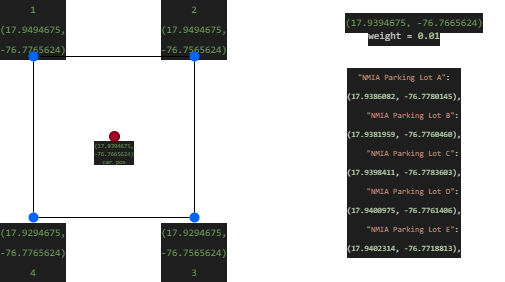

The diagram above was exported from draw.io. Its source (the exported page's mxGraphModel, read from the mxfile embedded in the PNG):
<mxGraphModel dx="573" dy="235" grid="1" gridSize="10" guides="1" tooltips="1" connect="1" arrows="1" fold="1" page="1" pageScale="1" pageWidth="850" pageHeight="1100" math="0" shadow="0">
  <root>
    <mxCell id="0" />
    <mxCell id="1" parent="0" />
    <mxCell id="22" value="&lt;div style=&quot;color: rgb(212, 212, 212); background-color: rgb(30, 30, 30); font-family: Consolas, &amp;quot;Courier New&amp;quot;, monospace; line-height: 50%;&quot;&gt;&lt;span style=&quot;color: rgb(106, 153, 85);&quot;&gt;&lt;font style=&quot;font-size: 6px;&quot;&gt;(17.9394675,&lt;/font&gt;&lt;/span&gt;&lt;/div&gt;&lt;div style=&quot;color: rgb(212, 212, 212); background-color: rgb(30, 30, 30); font-family: Consolas, &amp;quot;Courier New&amp;quot;, monospace; line-height: 50%;&quot;&gt;&lt;span style=&quot;color: rgb(106, 153, 85);&quot;&gt;&lt;font style=&quot;font-size: 6px;&quot;&gt;-76.7665624)&lt;/font&gt;&lt;/span&gt;&lt;/div&gt;&lt;div style=&quot;color: rgb(212, 212, 212); background-color: rgb(30, 30, 30); font-family: Consolas, &amp;quot;Courier New&amp;quot;, monospace; line-height: 50%;&quot;&gt;&lt;span style=&quot;color: rgb(106, 153, 85);&quot;&gt;&lt;font style=&quot;font-size: 6px;&quot;&gt;car_pos&lt;/font&gt;&lt;/span&gt;&lt;/div&gt;" style="text;html=1;strokeColor=none;fillColor=none;align=center;verticalAlign=middle;whiteSpace=wrap;rounded=0;fillStyle=auto;" vertex="1" parent="1">
      <mxGeometry x="295" y="320" width="50" height="30" as="geometry" />
    </mxCell>
    <mxCell id="11" value="&lt;div style=&quot;background-color: rgb(30, 30, 30); font-family: Consolas, &amp;quot;Courier New&amp;quot;, monospace; line-height: 19px;&quot;&gt;&lt;div style=&quot;color: rgb(212, 212, 212); line-height: 19px;&quot;&gt;&lt;span style=&quot;color: rgb(106, 153, 85);&quot;&gt;&lt;font style=&quot;font-size: 10px;&quot;&gt;(17.9294675, -76.7765624)&lt;/font&gt;&lt;/span&gt;&lt;/div&gt;&lt;div style=&quot;line-height: 19px;&quot;&gt;&lt;font color=&quot;#6a9955&quot;&gt;&lt;span style=&quot;font-size: 10px;&quot;&gt;4&lt;/span&gt;&lt;/font&gt;&lt;/div&gt;&lt;/div&gt;" style="text;html=1;strokeColor=none;fillColor=none;align=center;verticalAlign=middle;whiteSpace=wrap;rounded=0;fillStyle=auto;" vertex="1" parent="1">
      <mxGeometry x="209" y="420" width="60" height="30" as="geometry" />
    </mxCell>
    <mxCell id="12" value="&lt;div style=&quot;color: rgb(212, 212, 212); background-color: rgb(30, 30, 30); font-family: Consolas, &amp;quot;Courier New&amp;quot;, monospace; line-height: 19px;&quot;&gt;&lt;div style=&quot;line-height: 19px;&quot;&gt;&lt;span style=&quot;color: rgb(106, 153, 85);&quot;&gt;&lt;font style=&quot;font-size: 10px;&quot;&gt;(17.9294675, -76.7565624)&lt;/font&gt;&lt;/span&gt;&lt;/div&gt;&lt;div style=&quot;line-height: 19px;&quot;&gt;&lt;span style=&quot;color: rgb(106, 153, 85);&quot;&gt;&lt;font style=&quot;font-size: 10px;&quot;&gt;3&lt;/font&gt;&lt;/span&gt;&lt;/div&gt;&lt;/div&gt;" style="text;html=1;strokeColor=none;fillColor=none;align=center;verticalAlign=middle;whiteSpace=wrap;rounded=0;fillStyle=auto;" vertex="1" parent="1">
      <mxGeometry x="370" y="420" width="60" height="30" as="geometry" />
    </mxCell>
    <mxCell id="10" value="&lt;div style=&quot;color: rgb(212, 212, 212); background-color: rgb(30, 30, 30); font-family: Consolas, &amp;quot;Courier New&amp;quot;, monospace; line-height: 19px;&quot;&gt;&lt;div style=&quot;line-height: 19px;&quot;&gt;&lt;span style=&quot;color: rgb(106, 153, 85);&quot;&gt;&lt;font style=&quot;font-size: 10px;&quot;&gt;2&lt;/font&gt;&lt;/span&gt;&lt;/div&gt;&lt;div style=&quot;line-height: 19px;&quot;&gt;&lt;span style=&quot;color: rgb(106, 153, 85);&quot;&gt;&lt;font style=&quot;font-size: 10px;&quot;&gt;(17.9494675, -76.7565624)&lt;/font&gt;&lt;/span&gt;&lt;/div&gt;&lt;/div&gt;" style="text;html=1;strokeColor=none;fillColor=none;align=center;verticalAlign=middle;whiteSpace=wrap;rounded=0;fillStyle=auto;" vertex="1" parent="1">
      <mxGeometry x="370" y="197" width="60" height="30" as="geometry" />
    </mxCell>
    <mxCell id="5" value="" style="shape=ellipse;fillColor=#0065FF;strokeColor=none;html=1;sketch=0;fillStyle=auto;" vertex="1" parent="1">
      <mxGeometry x="395" y="395" width="10" height="10" as="geometry" />
    </mxCell>
    <mxCell id="9" value="&lt;div style=&quot;color: rgb(212, 212, 212); background-color: rgb(30, 30, 30); font-family: Consolas, &amp;quot;Courier New&amp;quot;, monospace; line-height: 19px;&quot;&gt;&lt;div style=&quot;line-height: 19px;&quot;&gt;&lt;span style=&quot;color: rgb(106, 153, 85);&quot;&gt;&lt;font style=&quot;font-size: 10px;&quot;&gt;1&lt;/font&gt;&lt;/span&gt;&lt;/div&gt;&lt;div style=&quot;line-height: 19px;&quot;&gt;&lt;span style=&quot;color: rgb(106, 153, 85);&quot;&gt;&lt;font style=&quot;font-size: 10px;&quot;&gt;(17.9494675, -76.7765624)&lt;/font&gt;&lt;/span&gt;&lt;/div&gt;&lt;/div&gt;" style="text;html=1;strokeColor=none;fillColor=none;align=center;verticalAlign=middle;whiteSpace=wrap;rounded=0;fillStyle=auto;" vertex="1" parent="1">
      <mxGeometry x="209" y="190" width="60" height="44" as="geometry" />
    </mxCell>
    <mxCell id="6" value="" style="shape=ellipse;fillColor=#0065FF;strokeColor=none;html=1;sketch=0;fillStyle=auto;" vertex="1" parent="1">
      <mxGeometry x="234" y="395" width="10" height="10" as="geometry" />
    </mxCell>
    <mxCell id="7" value="" style="shape=ellipse;fillColor=#0065FF;strokeColor=none;html=1;sketch=0;fillStyle=auto;" vertex="1" parent="1">
      <mxGeometry x="234" y="234" width="10" height="10" as="geometry" />
    </mxCell>
    <mxCell id="8" value="" style="shape=ellipse;fillColor=#0065FF;strokeColor=none;html=1;sketch=0;fillStyle=auto;" vertex="1" parent="1">
      <mxGeometry x="395" y="234" width="10" height="10" as="geometry" />
    </mxCell>
    <mxCell id="13" value="" style="endArrow=none;html=1;" edge="1" parent="1" source="6" target="7">
      <mxGeometry width="50" height="50" relative="1" as="geometry">
        <mxPoint x="352" y="358" as="sourcePoint" />
        <mxPoint x="262" y="278" as="targetPoint" />
      </mxGeometry>
    </mxCell>
    <mxCell id="14" value="" style="endArrow=none;html=1;" edge="1" parent="1" source="7" target="8">
      <mxGeometry width="50" height="50" relative="1" as="geometry">
        <mxPoint x="352" y="358" as="sourcePoint" />
        <mxPoint x="402" y="308" as="targetPoint" />
      </mxGeometry>
    </mxCell>
    <mxCell id="15" value="" style="endArrow=none;html=1;exitX=0.5;exitY=0;exitDx=0;exitDy=0;" edge="1" parent="1" source="5" target="8">
      <mxGeometry width="50" height="50" relative="1" as="geometry">
        <mxPoint x="400" y="390" as="sourcePoint" />
        <mxPoint x="402" y="308" as="targetPoint" />
      </mxGeometry>
    </mxCell>
    <mxCell id="16" value="" style="endArrow=none;html=1;entryX=0;entryY=0.5;entryDx=0;entryDy=0;" edge="1" parent="1" source="6" target="5">
      <mxGeometry width="50" height="50" relative="1" as="geometry">
        <mxPoint x="352" y="358" as="sourcePoint" />
        <mxPoint x="402" y="308" as="targetPoint" />
      </mxGeometry>
    </mxCell>
    <mxCell id="18" value="&lt;div style=&quot;color: rgb(212, 212, 212); background-color: rgb(30, 30, 30); font-family: Consolas, &amp;quot;Courier New&amp;quot;, monospace; line-height: 19px;&quot;&gt;&lt;span style=&quot;color: rgb(106, 153, 85);&quot;&gt;&lt;font style=&quot;font-size: 10px;&quot;&gt;(17.9394675, -76.7665624)&lt;/font&gt;&lt;/span&gt;&lt;/div&gt;" style="text;html=1;strokeColor=none;fillColor=none;align=center;verticalAlign=middle;whiteSpace=wrap;rounded=0;fillStyle=auto;" vertex="1" parent="1">
      <mxGeometry x="550" y="190" width="140" height="30" as="geometry" />
    </mxCell>
    <mxCell id="19" value="&lt;div style=&quot;color: rgb(212, 212, 212); background-color: rgb(30, 30, 30); font-family: Consolas, &amp;quot;Courier New&amp;quot;, monospace; line-height: 19px; font-size: 10px;&quot;&gt;&lt;span style=&quot;color: #c8c8c8;&quot;&gt;weight&lt;/span&gt; = &lt;span style=&quot;color: #b5cea8;&quot;&gt;0.01&lt;/span&gt;&lt;/div&gt;" style="text;html=1;strokeColor=none;fillColor=none;align=center;verticalAlign=middle;whiteSpace=wrap;rounded=0;fillStyle=auto;" vertex="1" parent="1">
      <mxGeometry x="570" y="204" width="80" height="30" as="geometry" />
    </mxCell>
    <mxCell id="20" value="&lt;div style=&quot;color: rgb(212, 212, 212); background-color: rgb(30, 30, 30); font-family: Consolas, &amp;quot;Courier New&amp;quot;, monospace; font-size: 8px; line-height: 19px;&quot;&gt;&lt;div&gt;&lt;span style=&quot;color: #ce9178;&quot;&gt;&quot;NMIA Parking Lot A&quot;&lt;/span&gt;:&lt;/div&gt;&lt;div&gt;(&lt;span style=&quot;color: #b5cea8;&quot;&gt;17.9386082&lt;/span&gt;, -&lt;span style=&quot;color: #b5cea8;&quot;&gt;76.7780145&lt;/span&gt;),&lt;/div&gt;&lt;div&gt;&lt;span style=&quot;color: #9cdcfe;&quot;&gt;&amp;nbsp; &amp;nbsp; &lt;/span&gt;&lt;span style=&quot;color: #ce9178;&quot;&gt;&quot;NMIA Parking Lot B&quot;&lt;/span&gt;:&lt;/div&gt;&lt;div&gt;(&lt;span style=&quot;color: #b5cea8;&quot;&gt;17.9381959&lt;/span&gt;, -&lt;span style=&quot;color: #b5cea8;&quot;&gt;76.7760460&lt;/span&gt;),&lt;/div&gt;&lt;div&gt;&lt;span style=&quot;color: #9cdcfe;&quot;&gt;&amp;nbsp; &amp;nbsp; &lt;/span&gt;&lt;span style=&quot;color: #ce9178;&quot;&gt;&quot;NMIA Parking Lot C&quot;&lt;/span&gt;:&lt;/div&gt;&lt;div&gt;(&lt;span style=&quot;color: #b5cea8;&quot;&gt;17.9398411&lt;/span&gt;, -&lt;span style=&quot;color: #b5cea8;&quot;&gt;76.7783603&lt;/span&gt;),&lt;/div&gt;&lt;div&gt;&lt;span style=&quot;color: #9cdcfe;&quot;&gt;&amp;nbsp; &amp;nbsp; &lt;/span&gt;&lt;span style=&quot;color: #ce9178;&quot;&gt;&quot;NMIA Parking Lot D&quot;&lt;/span&gt;:&lt;/div&gt;&lt;div&gt;(&lt;span style=&quot;color: #b5cea8;&quot;&gt;17.9400975&lt;/span&gt;, -&lt;span style=&quot;color: #b5cea8;&quot;&gt;76.7761406&lt;/span&gt;),&lt;/div&gt;&lt;div&gt;&lt;span style=&quot;color: #9cdcfe;&quot;&gt;&amp;nbsp; &amp;nbsp; &lt;/span&gt;&lt;span style=&quot;color: #ce9178;&quot;&gt;&quot;NMIA Parking Lot E&quot;&lt;/span&gt;:&lt;/div&gt;&lt;div&gt;(&lt;span style=&quot;color: #b5cea8;&quot;&gt;17.9402314&lt;/span&gt;, -&lt;span style=&quot;color: #b5cea8;&quot;&gt;76.7718813&lt;/span&gt;),&lt;/div&gt;&lt;/div&gt;" style="text;html=1;strokeColor=none;fillColor=none;align=center;verticalAlign=middle;whiteSpace=wrap;rounded=0;fillStyle=auto;" vertex="1" parent="1">
      <mxGeometry x="510" y="340" width="200" height="10" as="geometry" />
    </mxCell>
    <mxCell id="21" value="" style="shape=ellipse;fillColor=#a20025;strokeColor=#6F0000;html=1;sketch=0;fillStyle=auto;fontSize=10;fontColor=#ffffff;" vertex="1" parent="1">
      <mxGeometry x="315" y="314" width="10" height="10" as="geometry" />
    </mxCell>
  </root>
</mxGraphModel>